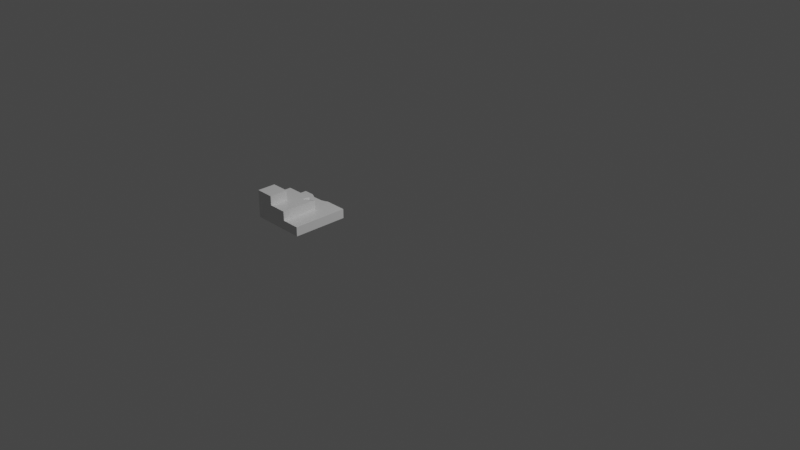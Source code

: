 # Source: step_corner1.blend  (saved by Blender 2.80.75; exported with 4.5.12 LTS)
import bpy
from mathutils import Matrix  # noqa: F401  (used for matrix-valued properties, if any)

bpy.ops.wm.read_factory_settings(use_empty=True)
scene = bpy.context.scene
scene.name = 'Scene'

# ---- collections
col_collection = bpy.data.collections.new('Collection'); scene.collection.children.link(col_collection)

# ---- materials (node trees are filled in below, after node groups)
mat_material = bpy.data.materials.new('Material')
mat_material.alpha_threshold = 0.0
mat_material.use_transparent_shadow = False
mat_material.line_color = (0.0, 0.0, 0.0, 1.0)

# ---- material node trees
mat_material.use_nodes = True; mat_material.node_tree.nodes.clear()
_N = mat_material.node_tree.nodes; _L = mat_material.node_tree.links
n0 = _N.new('ShaderNodeOutputMaterial'); n0.name = 'Material Output'; n0.location = (300, 300)
n1 = _N.new('ShaderNodeBsdfPrincipled'); n1.name = 'Principled BSDF'; n1.location = (10, 300)
n1.distribution = 'GGX'
n1.subsurface_method = 'BURLEY'
n1.inputs[2].default_value = 0.4
n1.inputs[3].default_value = 1.45
n1.inputs[27].default_value = (0.0, 0.0, 0.0, 1.0)
n1.inputs[28].default_value = 1.0
_L.new(n1.outputs[0], n0.inputs[0])
n0.is_active_output = True

# ---- world
world_world = bpy.data.worlds.new('World'); scene.world = world_world
world_world.use_nodes = True; world_world.node_tree.nodes.clear()
_N = world_world.node_tree.nodes; _L = world_world.node_tree.links
n0 = _N.new('ShaderNodeOutputWorld'); n0.name = 'World Output'; n0.location = (300, 300)
n1 = _N.new('ShaderNodeBackground'); n1.name = 'Background'; n1.location = (10, 300)
n1.inputs[0].default_value = (0.05088, 0.05088, 0.05088, 1.0)
_L.new(n1.outputs[0], n0.inputs[0])
n0.is_active_output = True
world_world.color = (0.05088, 0.05088, 0.05088)
world_world.use_sun_shadow = False
world_world.sun_shadow_jitter_overblur = 0.0

# ---- cameras
cam_camera = bpy.data.cameras.new('Camera')
cam_camera.clip_end = 100.0
cam_camera.ortho_scale = 7.314

# ---- lights
light_light = bpy.data.lights.new('Light', 'POINT')
light_light.transmission_factor = 0.0
light_light.energy = 1000.0
light_light.shadow_soft_size = 0.1
light_light.shadow_maximum_resolution = 0.006
light_light.use_absolute_resolution = True

# ---- meshes
me_cube = bpy.data.meshes.new('Cube')
me_cube.from_pydata([(-0.45, 0.9326, 0.5925), (0.02866, 0.974, 0.2823), (1.0, 1.0, 1.0), (1.0, 1.0, -1.0), (1.0, -1.0, 1.0), (1.0, -1.0, -1.0), (-1.0, 1.0, 1.0), (-1.0, 1.0, -1.0), (-1.0, -1.0, 1.0), (-1.0, -1.0, -1.0), (-0.3333, -0.3333, 5.0), (-0.3333, -0.3333, 3.0), (-0.3333, -1.0, 5.0), (-0.3333, -1.0, 3.0), (-1.0, -0.3333, 5.0), (-1.0, -0.3333, 3.0), (-1.0, -1.0, 5.0), (-1.0, -1.0, 3.0), (0.3333, 0.3333, 1.0), (0.3333, -1.0, 3.0), (0.3333, -1.0, 1.0), (-1.0, 0.3333, 3.0), (-1.0, 0.3333, 1.0), (-1.0, -1.0, 3.0), (-1.0, -1.0, 1.0), (0.3333, 0.3333, 2.784), (0.05066, 0.3333, 2.487), (0.001322, 0.04157, 3.0), (0.3333, 0.2219, 3.0), (0.03267, 0.3333, 3.0), (-0.04772, 0.9069, 1.0), (0.1165, 0.9539, 1.0), (-0.506, 0.9271, 1.0), (-0.6119, 1.0, 1.0), (-0.544, 1.0, 0.5677), (-0.3972, 0.8971, 1.0), (0.0827, 1.0, 0.3575), (0.03791, 1.0, 0.2132), (-0.4277, 1.0, 0.2533), (-0.008505, 1.0, 0.1616), (0.1901, 1.0, 1.0)], [], [(0, 35, 30, 1), (0, 32, 35), (1, 31, 40, 36), (2, 40, 31, 30, 35, 32, 33, 6, 8, 4), (5, 4, 8, 9), (9, 8, 6, 7), (7, 3, 5, 9), (3, 2, 4, 5), (7, 6, 33, 34, 38, 39, 37, 36, 40, 2, 3), (10, 14, 16, 12), (13, 12, 16, 17), (17, 16, 14, 15), (15, 11, 13, 17), (11, 10, 12, 13), (15, 14, 10, 11), (20, 19, 23, 24), (24, 23, 21, 22), (22, 18, 20, 24), (18, 25, 28, 19, 20), (22, 21, 29, 26, 25, 18), (28, 27, 29, 21, 23, 19), (27, 26, 29), (26, 27, 28, 25), (31, 1, 30), (38, 0, 1, 39), (32, 0, 34, 33), (39, 1, 37), (34, 0, 38), (37, 1, 36)])
_uv = me_cube.uv_layers.new(name='UVMap')
_uv.uv.foreach_set('vector', [0.9091, 0.1575, 0.8993, 0.1745, 0.833, 0.1832, 0.8182, 0.1575, 0.9091, 0.1575, 0.9183, 0.1733, 0.8993, 0.1745, 0.8182, 0.1575, 0.8043, 0.1815, 0.7869, 0.1774, 0.8061, 0.1575, 0.375, 0.0, 0.4762, 0.0, 0.4854, 0.005767, 0.506, 0.01164, 0.5496, 0.01286, 0.5632, 0.009118, 0.5765, 0.0, 0.625, 0.0, 0.625, 0.25, 0.375, 0.25, 0.375, 0.25, 0.625, 0.25, 0.625, 0.5, 0.375, 0.5, 0.375, 0.5, 0.625, 0.5, 0.625, 0.75, 0.375, 0.75, 0.375, 0.75, 0.625, 0.75, 0.625, 1.0, 0.375, 1.0, 0.125, 0.5, 0.375, 0.5, 0.375, 0.75, 0.125, 0.75, 0.625, 0.5, 0.875, 0.5, 0.875, 0.5485, 0.821, 0.557, 0.7817, 0.5715, 0.7702, 0.6239, 0.7766, 0.6297, 0.7947, 0.6353, 0.875, 0.6488, 0.875, 0.75, 0.625, 0.75, 0.375, 0.0, 0.625, 0.0, 0.625, 0.25, 0.375, 0.25, 0.375, 0.25, 0.625, 0.25, 0.625, 0.5, 0.375, 0.5, 0.375, 0.5, 0.625, 0.5, 0.625, 0.75, 0.375, 0.75, 0.375, 0.75, 0.625, 0.75, 0.625, 1.0, 0.375, 1.0, 0.125, 0.5, 0.375, 0.5, 0.375, 0.75, 0.125, 0.75, 0.625, 0.5, 0.875, 0.5, 0.875, 0.75, 0.625, 0.75, 0.375, 0.25, 0.625, 0.25, 0.625, 0.5, 0.375, 0.5, 0.375, 0.5, 0.625, 0.5, 0.625, 0.75, 0.375, 0.75, 0.375, 0.75, 0.625, 0.75, 0.625, 1.0, 0.375, 1.0, 0.125, 0.5, 0.348, 0.5, 0.375, 0.5209, 0.375, 0.75, 0.125, 0.75, 0.625, 0.5, 0.875, 0.5, 0.875, 0.6936, 0.8108, 0.697, 0.848, 0.75, 0.625, 0.75, 0.375, 0.02089, 0.4373, 0.05471, 0.4314, 0.0, 0.625, 0.0, 0.625, 0.25, 0.375, 0.25, 0.375, 0.1175, 0.375, 0.1291, 0.3995, 0.1281, 0.125, 0.6209, 0.125, 0.6325, 0.167, 0.6241, 0.1644, 0.6197, 0.8043, 0.1815, 0.8182, 0.1575, 0.833, 0.1832, 0.8991, 0.1401, 0.9091, 0.1575, 0.8182, 0.1575, 0.8227, 0.1497, 0.009173, 0.1733, 0.0, 0.1575, 0.02333, 0.1575, 0.03516, 0.1744, 0.8227, 0.1497, 0.8182, 0.1575, 0.8153, 0.1524, 0.02333, 0.1575, 0.0, 0.1575, 0.01004, 0.1401, 0.8153, 0.1524, 0.8182, 0.1575, 0.8061, 0.1575])
me_cube.materials.append(mat_material)
me_cube.use_remesh_preserve_volume = False
me_cube.use_remesh_preserve_attributes = False
me_cube.use_mirror_vertex_groups = False
me_cube.update()

# ---- objects
ob_cube = bpy.data.objects.new('Cube', me_cube)
ob_light = bpy.data.objects.new('Light', light_light)
ob_camera = bpy.data.objects.new('Camera', cam_camera)

# ---- transforms, parenting, visibility, modifiers, constraints
ob_cube.location = (-0.7, -0.7, 0.05)
ob_cube.scale = (0.3, 0.3, 0.05)
ob_cube.lock_rotations_4d = False
ob_cube.empty_display_type = 'ARROWS'
ob_cube.lineart.crease_threshold = 0.0
ob_light.location = (4.076, 1.005, 5.904)
ob_light.rotation_euler = (0.6503, 0.05522, 1.866)
ob_light.lock_rotations_4d = False
ob_light.empty_display_type = 'ARROWS'
ob_light.color = (0.0, 0.0, 0.0, 0.0)
ob_light.lineart.crease_threshold = 0.0
ob_camera.location = (7.359, -6.926, 4.958)
ob_camera.rotation_euler = (1.109, 0.0, 0.8149)
ob_camera.lock_rotations_4d = False
ob_camera.empty_display_type = 'ARROWS'
ob_camera.color = (0.0, 0.0, 0.0, 0.0)
ob_camera.display_type = 'WIRE'
ob_camera.lineart.crease_threshold = 0.0

# ---- collection membership
col_collection.objects.link(ob_cube)
col_collection.objects.link(ob_light)
col_collection.objects.link(ob_camera)

# ---- scene / render settings (as saved in the file)
scene.camera = ob_camera
scene.frame_start = 1; scene.frame_end = 250; scene.frame_set(1)
scene.render.engine = 'BLENDER_EEVEE_NEXT'
scene.cycles.use_denoising = False
scene.cycles.samples = 128
scene.cycles.sampling_pattern = 'TABULATED_SOBOL'
scene.cycles.use_adaptive_sampling = False
scene.cycles.use_light_tree = False
scene.view_settings.view_transform = 'Filmic'
bpy.context.view_layer.update()

